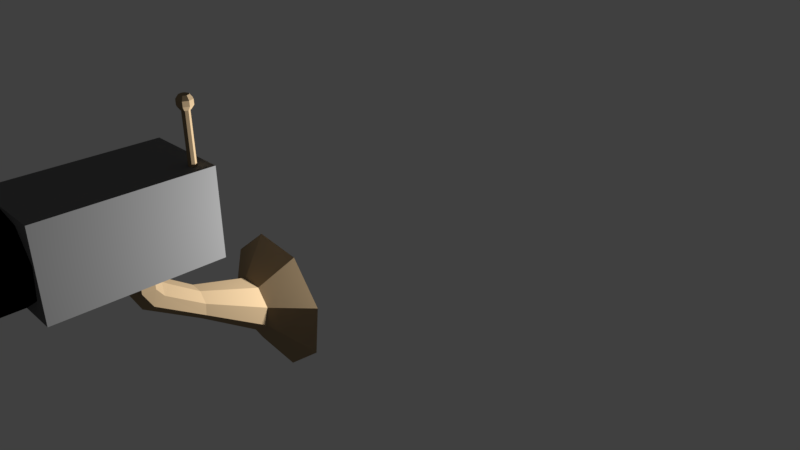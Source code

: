 # Source: Camera.blend  (saved by Blender 2.77.0; exported with 4.5.12 LTS)
import bpy
from mathutils import Matrix  # noqa: F401  (used for matrix-valued properties, if any)

bpy.ops.wm.read_factory_settings(use_empty=True)
scene = bpy.context.scene
scene.name = 'Scene'

# ---- collections
col_collection_1 = bpy.data.collections.new('Collection 1'); scene.collection.children.link(col_collection_1)

# ---- materials (node trees are filled in below, after node groups)
mat_camera_body = bpy.data.materials.new('Camera Body')
mat_camera_body.alpha_threshold = 0.0
mat_camera_body.use_transparent_shadow = False
mat_camera_body.diffuse_color = (0.1845, 0.1845, 0.1845, 1.0)
mat_camera_body.roughness = 0.5
mat_camera_antenna_stalk = bpy.data.materials.new('Camera Antenna/Stalk')
mat_camera_antenna_stalk.alpha_threshold = 0.0
mat_camera_antenna_stalk.use_transparent_shadow = False
mat_camera_antenna_stalk.diffuse_color = (0.3506, 0.2546, 0.1493, 1.0)
mat_camera_antenna_stalk.specular_color = (0.3506, 0.2546, 0.1493)
mat_camera_antenna_stalk.roughness = 0.5
mat_camera_antenna_stalk.specular_intensity = 1.0
mat_camera_lens_rim = bpy.data.materials.new('Camera Lens Rim')
mat_camera_lens_rim.alpha_threshold = 0.0
mat_camera_lens_rim.use_transparent_shadow = False
mat_camera_lens_rim.diffuse_color = (0.0, 0.0, 0.0, 1.0)
mat_camera_lens_rim.roughness = 0.5
mat_camera_lens_rim.specular_intensity = 1.0

# ---- material node trees

# ---- world
world_world = bpy.data.worlds.new('World'); scene.world = world_world
world_world.color = (0.05088, 0.05088, 0.05088)
world_world.use_sun_shadow = False
world_world.sun_shadow_jitter_overblur = 0.0
world_world.cycles.sampling_method = 'MANUAL'

# ---- cameras
cam_camera = bpy.data.cameras.new('Camera')
cam_camera.clip_end = 100.0
cam_camera.lens = 35.0
cam_camera.sensor_width = 32.0
cam_camera.sensor_height = 18.0
cam_camera.ortho_scale = 7.314
cam_camera.dof.focus_distance = 0.0
cam_camera.dof.aperture_fstop = 128.0

# ---- lights
light_lamp = bpy.data.lights.new('Lamp', 'POINT')
light_lamp.transmission_factor = 0.0
light_lamp.cutoff_distance = 30.0
light_lamp.energy = 1000.0
light_lamp.shadow_buffer_clip_start = 1.001
light_lamp.shadow_soft_size = 0.1
light_lamp.shadow_maximum_resolution = 0.006
light_lamp.use_absolute_resolution = True

# ---- meshes
me_cylinder_001 = bpy.data.meshes.new('Cylinder.001')
me_cylinder_001.from_pydata([(0.9249, 0.7582, -25.75), (1.171, 2.026, -25.81), (0.8544, 0.7721, -25.61), (1.1, 2.04, -25.67), (0.8252, 0.7782, -25.27), (1.071, 2.047, -25.33), (0.8544, 0.7731, -24.93), (1.1, 2.041, -24.99), (0.9249, 0.7596, -24.79), (1.171, 2.028, -24.85), (0.9954, 0.7457, -24.93), (1.241, 2.014, -24.99), (1.025, 0.7396, -25.27), (1.271, 2.008, -25.33), (0.9954, 0.7447, -25.61), (1.241, 2.013, -25.67), (1.103, 2.233, -25.34), (1.021, 2.157, -25.34), (0.9995, 2.047, -25.33), (1.047, 1.946, -25.33), (1.133, 2.227, -25.78), (1.07, 2.146, -26.05), (1.049, 2.036, -26.04), (1.078, 1.939, -25.76), (1.207, 2.212, -25.96), (1.19, 2.123, -26.34), (1.169, 2.013, -26.33), (1.152, 1.924, -25.95), (1.281, 2.198, -25.78), (1.31, 2.1, -26.04), (1.289, 1.99, -26.04), (1.226, 1.91, -25.76), (1.145, 1.891, -25.33), (1.312, 2.193, -25.34), (1.359, 2.091, -25.33), (1.338, 1.981, -25.33), (1.256, 1.905, -25.33), (1.281, 2.199, -24.9), (1.31, 2.102, -24.63), (1.289, 1.992, -24.62), (1.226, 1.912, -24.89), (1.207, 2.214, -24.72), (1.19, 2.126, -24.34), (1.169, 2.016, -24.33), (1.152, 1.926, -24.71), (1.214, 2.247, -25.34), (1.133, 2.228, -24.9), (1.07, 2.148, -24.63), (1.049, 2.038, -24.62), (1.078, 1.94, -24.89), (0.0, 1.0, -5.902), (-0.02039, 0.638, -0.3659), (0.7071, 0.7071, -5.902), (0.4444, 0.4455, -0.3659), (1.0, -4.371e-08, -5.902), (0.6369, -0.01929, -0.3659), (0.7071, -0.7071, -5.902), (0.4444, -0.4841, -0.3659), (-8.742e-08, -1.0, -5.902), (-0.02039, -0.6766, -0.3659), (-0.7071, -0.7071, -5.902), (-0.4852, -0.4841, -0.3659), (-1.0, 1.192e-08, -5.902), (-0.6777, -0.01929, -0.3659), (-0.7071, 0.7071, -5.902), (-0.4852, 0.4455, -0.3659), (0.7071, 0.7071, 1.0), (0.0, 1.0, 1.0), (1.0, -4.371e-08, 1.0), (0.7071, -0.7071, 1.0), (-8.742e-08, -1.0, 1.0), (-0.7071, -0.7071, 1.0), (-1.0, 1.192e-08, 1.0), (-0.7071, 0.7071, 1.0), (0.4561, 0.4561, 1.0), (0.0, 0.6451, 1.0), (0.6451, -3.799e-08, 1.0), (0.4561, -0.4561, 1.0), (-5.88e-08, -0.6451, 1.0), (-0.4561, -0.4561, 1.0), (-0.6451, 1.192e-08, 1.0), (-0.4561, 0.4561, 1.0), (-1.241, -0.7754, -5.532), (-0.8608, 1.187, -5.629), (-1.241, -0.8069, -27.03), (-0.8608, 1.156, -27.12), (0.8575, -1.182, -5.511), (1.238, 0.7806, -5.609), (0.8575, -1.214, -27.01), (1.238, 0.749, -27.1), (-0.8682, -2.455, -25.85), (-2.24, -3.384, -37.76), (-0.7295, -2.72, -25.82), (-1.663, -4.486, -37.64), (-0.4442, -2.809, -25.8), (-0.4746, -4.857, -37.55), (-0.1793, -2.671, -25.8), (0.6282, -4.28, -37.56), (-0.0901, -2.385, -25.83), (0.9998, -3.092, -37.66), (-0.2287, -2.121, -25.86), (0.4225, -1.99, -37.78), (-0.5141, -2.032, -25.88), (-0.7656, -1.619, -37.87), (-0.7789, -2.17, -25.88), (-1.868, -2.196, -37.86), (-0.7483, -1.795, -19.64), (-0.5898, -1.955, -18.5), (-0.3013, -2.028, -18.33), (-0.05181, -1.97, -19.23), (0.01246, -1.815, -20.67), (-0.1461, -1.655, -21.81), (-0.4346, -1.583, -21.98), (-0.6841, -1.641, -21.08), (-0.6884, -1.47, -18.48), (-0.5068, -1.511, -17.12), (-0.2149, -1.566, -16.92), (0.01623, -1.603, -18.0), (0.0512, -1.6, -19.73), (-0.1305, -1.559, -21.08), (-0.4223, -1.504, -21.28), (-0.6535, -1.467, -20.2), (-0.6, -0.9919, -18.49), (-0.4183, -1.033, -17.14), (-0.1264, -1.088, -16.94), (0.1047, -1.125, -18.02), (0.1397, -1.122, -19.74), (-0.042, -1.081, -21.1), (-0.3339, -1.026, -21.3), (-0.565, -0.9891, -20.22), (-1.244, -3.127, -33.75), (-1.015, -3.566, -33.7), (-0.5419, -3.714, -33.67), (-0.103, -3.484, -33.67), (0.04488, -3.011, -33.71), (-0.1849, -2.573, -33.76), (-0.6577, -2.425, -33.79), (-1.097, -2.655, -33.79)], [], [(0, 1, 3, 2), (2, 3, 5, 4), (4, 5, 7, 6), (6, 7, 9, 8), (8, 9, 11, 10), (10, 11, 13, 12), (3, 1, 15, 13, 11, 9, 7, 5), (12, 13, 15, 14), (14, 15, 1, 0), (0, 2, 4, 6, 8, 10, 12, 14), (19, 18, 22, 23), (17, 16, 20, 21), (32, 19, 23), (18, 17, 21, 22), (16, 45, 20), (22, 21, 25, 26), (20, 45, 24), (23, 22, 26, 27), (21, 20, 24, 25), (32, 23, 27), (26, 25, 29, 30), (24, 45, 28), (27, 26, 30, 31), (25, 24, 28, 29), (32, 27, 31), (30, 29, 34, 35), (28, 45, 33), (31, 30, 35, 36), (29, 28, 33, 34), (32, 31, 36), (35, 34, 38, 39), (33, 45, 37), (36, 35, 39, 40), (34, 33, 37, 38), (32, 36, 40), (39, 38, 42, 43), (37, 45, 41), (40, 39, 43, 44), (38, 37, 41, 42), (32, 40, 44), (43, 42, 47, 48), (41, 45, 46), (44, 43, 48, 49), (42, 41, 46, 47), (32, 44, 49), (48, 47, 17, 18), (46, 45, 16), (49, 48, 18, 19), (47, 46, 16, 17), (32, 49, 19), (50, 67, 66, 52), (52, 66, 68, 54), (54, 68, 69, 56), (56, 69, 70, 58), (58, 70, 71, 60), (60, 71, 72, 62), (53, 51, 65, 63, 61, 59, 57, 55), (62, 72, 73, 64), (64, 73, 67, 50), (50, 52, 54, 56, 58, 60, 62, 64), (75, 74, 66, 67), (74, 76, 68, 66), (76, 77, 69, 68), (77, 78, 70, 69), (78, 79, 71, 70), (79, 80, 72, 71), (80, 81, 73, 72), (81, 75, 67, 73), (51, 53, 74, 75), (53, 55, 76, 74), (55, 57, 77, 76), (57, 59, 78, 77), (59, 61, 79, 78), (61, 63, 80, 79), (63, 65, 81, 80), (65, 51, 75, 81), (83, 85, 84, 82), (85, 89, 88, 84), (89, 87, 86, 88), (87, 83, 82, 86), (82, 84, 88, 86), (87, 89, 85, 83), (130, 91, 93, 131), (131, 93, 95, 132), (132, 95, 97, 133), (133, 97, 99, 134), (134, 99, 101, 135), (135, 101, 103, 136), (93, 91, 105, 103, 101, 99, 97, 95), (136, 103, 105, 137), (137, 105, 91, 130), (92, 94, 108, 107), (112, 113, 121, 120), (98, 100, 111, 110), (104, 90, 106, 113), (90, 92, 107, 106), (94, 96, 109, 108), (100, 102, 112, 111), (96, 98, 110, 109), (102, 104, 113, 112), (118, 119, 127, 126), (110, 111, 119, 118), (108, 109, 117, 116), (106, 107, 115, 114), (113, 106, 114, 121), (111, 112, 120, 119), (109, 110, 118, 117), (107, 108, 116, 115), (122, 123, 124, 125, 126, 127, 128, 129), (116, 117, 125, 124), (114, 115, 123, 122), (121, 114, 122, 129), (119, 120, 128, 127), (117, 118, 126, 125), (115, 116, 124, 123), (120, 121, 129, 128), (104, 137, 130, 90), (102, 136, 137, 104), (100, 135, 136, 102), (98, 134, 135, 100), (96, 133, 134, 98), (94, 132, 133, 96), (92, 131, 132, 94), (90, 130, 131, 92)])
me_cylinder_001.polygons.foreach_set('material_index', [1, 1, 1, 1, 1, 1, 0, 1, 1, 0, 1, 1, 0, 1, 1, 1, 1, 1, 1, 0, 1, 1, 1, 1, 0, 1, 1, 1, 1, 0, 1, 1, 1, 1, 0, 1, 1, 1, 1, 0, 1, 1, 1, 1, 0, 1, 1, 1, 1, 0, 2, 2, 2, 2, 2, 2, 0, 2, 2, 0, 2, 2, 2, 2, 2, 2, 2, 2, 2, 2, 2, 2, 2, 2, 2, 2, 0, 0, 0, 0, 0, 0, 1, 1, 1, 1, 1, 1, 1, 1, 1, 1, 1, 1, 1, 1, 1, 1, 1, 1, 1, 1, 1, 1, 1, 1, 1, 1, 0, 1, 1, 1, 1, 1, 1, 1, 1, 1, 1, 1, 1, 1, 1, 1])
me_cylinder_001.materials.append(mat_camera_body)
me_cylinder_001.materials.append(mat_camera_antenna_stalk)
me_cylinder_001.materials.append(mat_camera_lens_rim)
me_cylinder_001.use_remesh_preserve_volume = False
me_cylinder_001.use_remesh_preserve_attributes = False
me_cylinder_001.use_mirror_vertex_groups = False
me_cylinder_001.update()

# ---- objects
ob_camera = bpy.data.objects.new('Camera', me_cylinder_001)
ob_lamp = bpy.data.objects.new('Lamp', light_lamp)
ob_camera_001 = bpy.data.objects.new('Camera.001', cam_camera)

# ---- transforms, parenting, visibility, modifiers, constraints
ob_camera.location = (1.004, -5.036, 2.103)
ob_camera.rotation_euler = (1.579, -0.1915, 0.0)
ob_camera.scale = (0.436, 0.4362, 0.0751)
ob_camera.lineart.crease_threshold = 0.0
ob_lamp.location = (3.268, -0.924, 2.076)
ob_lamp.rotation_euler = (0.6503, 0.05522, 1.866)
ob_lamp.lock_rotations_4d = False
ob_lamp.empty_display_type = 'ARROWS'
ob_lamp.color = (0.0, 0.0, 0.0, 0.0)
ob_lamp.lineart.crease_threshold = 0.0
ob_camera_001.location = (7.481, -6.508, 5.344)
ob_camera_001.rotation_euler = (1.109, 0.01082, 0.8149)
ob_camera_001.lock_rotations_4d = False
ob_camera_001.empty_display_type = 'ARROWS'
ob_camera_001.color = (0.0, 0.0, 0.0, 0.0)
ob_camera_001.display_type = 'WIRE'
ob_camera_001.lineart.crease_threshold = 0.0

# ---- collection membership
col_collection_1.objects.link(ob_camera)
col_collection_1.objects.link(ob_lamp)
col_collection_1.objects.link(ob_camera_001)

# ---- scene / render settings (as saved in the file)
scene.camera = ob_camera_001
scene.frame_start = 1; scene.frame_end = 250; scene.frame_set(1)
scene.render.engine = 'BLENDER_EEVEE_NEXT'
scene.render.resolution_percentage = 50
scene.render.dither_intensity = 0.0
scene.cycles.use_denoising = False
scene.cycles.samples = 128
scene.cycles.sampling_pattern = 'TABULATED_SOBOL'
scene.cycles.light_sampling_threshold = 0.0
scene.cycles.use_adaptive_sampling = False
scene.cycles.use_light_tree = False
scene.cycles.blur_glossy = 0.0
scene.cycles.sample_clamp_indirect = 0.0
scene.view_settings.view_transform = 'Standard'
bpy.context.view_layer.update()
